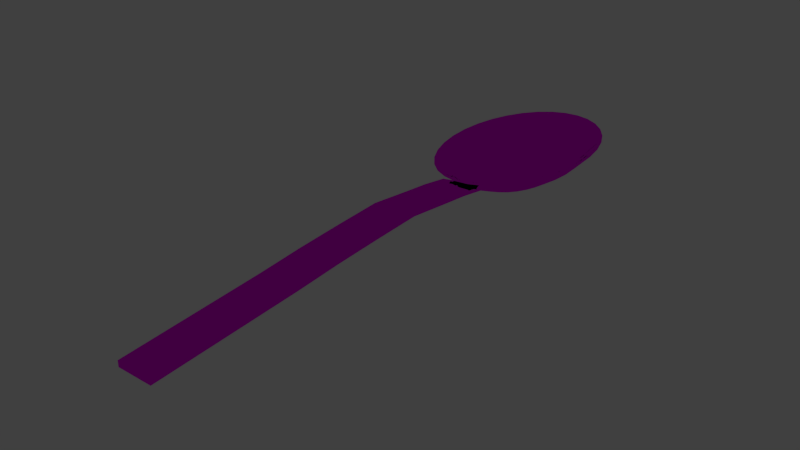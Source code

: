 # Source: mb-Loeffel.blend  (saved by Blender 2.76.0; exported with 4.5.12 LTS)
import bpy
from mathutils import Matrix  # noqa: F401  (used for matrix-valued properties, if any)

bpy.ops.wm.read_factory_settings(use_empty=True)
scene = bpy.context.scene
scene.name = 'Scene'

# ---- collections
col_collection_1 = bpy.data.collections.new('Collection 1'); scene.collection.children.link(col_collection_1)

# ---- images (referenced by path relative to the original .blend; pixels are not part of the script)
import os
ASSET_DIR = os.environ.get("B2B_ASSET_DIR", "")  # directory of the original .blend (textures are referenced by path, not embedded)
HERE = os.path.dirname(os.path.abspath(__file__))  # packed textures are extracted next to this script under _unpacked/

def load_image(name, relpath, width, height, colorspace="sRGB"):
    """Load a texture the original file referenced (path relative to the .blend, or extracted next to this script)."""
    p = next((c for c in (os.path.join(HERE, relpath), os.path.join(ASSET_DIR, relpath)) if relpath and os.path.exists(c)), "")
    if p:
        img = bpy.data.images.load(p, check_existing=True)
        img.name = name
    else:  # same state as the original file: an image datablock whose file is absent (Cycles renders it pink)
        img = bpy.data.images.new(name, width, height)
        img.source = "FILE"
        img.filepath = "//" + (relpath or name)
    img.colorspace_settings.name = colorspace
    return img
img_mb_loeffelmesser_jpg = load_image('mb-LoeffelMesser.jpg', 'mb-LoeffelMesser.jpg', 1024, 1024, 'sRGB')

# ---- materials (node trees are filled in below, after node groups)
mat_material_002 = bpy.data.materials.new('Material.002')
mat_material_002.alpha_threshold = 0.0
mat_material_002.roughness = 0.5

# ---- material node trees
mat_material_002.use_nodes = True; mat_material_002.node_tree.nodes.clear()
_N = mat_material_002.node_tree.nodes; _L = mat_material_002.node_tree.links
n0 = _N.new('ShaderNodeOutputMaterial'); n0.name = 'Material Output'; n0.location = (300, 300)
n1 = _N.new('ShaderNodeBsdfAnisotropic'); n1.name = 'Glossy BSDF'; n1.location = (10, 300)
n1.distribution = 'GGX'
n1.inputs[1].default_value = 0.0
n2 = _N.new('ShaderNodeTexImage'); n2.name = 'Image Texture'; n2.location = (-180, 300)
n2.width = 140
n2.image = img_mb_loeffelmesser_jpg
_L.new(n1.outputs[0], n0.inputs[0])
_L.new(n2.outputs[0], n1.inputs[0])
n0.is_active_output = True

# ---- world
world_world = bpy.data.worlds.new('World'); scene.world = world_world
world_world.color = (0.05088, 0.05088, 0.05088)
world_world.use_sun_shadow = False
world_world.sun_shadow_jitter_overblur = 0.0
world_world.cycles.sampling_method = 'MANUAL'
world_world.cycles.sample_map_resolution = 256

# ---- meshes
me_cube = bpy.data.meshes.new('Cube')
me_cube.from_pydata([(-1.0, -1.0, -1.0), (-1.0, -1.0, 1.0), (-1.0, 0.9262, 1.937), (-1.0, 0.8631, 3.937), (1.0, -1.0, -1.0), (1.0, -1.0, 1.0), (1.0, 0.9262, 1.937), (1.0, 0.8631, 3.937), (-1.0, 0.6101, 6.08), (-1.0, 0.6719, 4.08), (1.0, 0.6101, 6.08), (1.0, 0.6719, 4.08), (-1.0, 0.4331, 5.709), (-1.0, 0.1942, 4.825), (-1.0, -0.04461, 3.771), (-1.0, -0.2835, 2.365), (-1.0, -0.5223, 1.243), (-1.0, -0.7612, 0.1216), (1.0, 0.38, 7.709), (1.0, 0.15, 6.825), (1.0, -0.07997, 5.771), (1.0, -0.31, 4.365), (1.0, -0.54, 3.243), (1.0, -0.77, 2.122), (-1.0, -0.77, 2.122), (-1.0, -0.54, 3.243), (-1.0, -0.31, 4.365), (-1.0, -0.07997, 5.771), (-1.0, 0.15, 6.825), (-1.0, 0.38, 7.709), (1.0, -0.7612, 0.1216), (1.0, -0.5223, 1.243), (1.0, -0.2835, 2.365), (1.0, -0.04461, 3.771), (1.0, 0.1942, 4.825), (1.0, 0.4331, 5.709), (-1.0, 0.7289, 5.299), (1.0, 0.7913, 3.299), (-1.0, 0.7913, 3.299), (1.0, 0.7289, 5.299), (-3.924, 1.372, 5.327), (-3.097, 1.372, 0.04869), (-2.155, 1.372, -3.873), (-1.132, 1.372, -6.289), (-3.85, 1.475, 5.327), (-3.039, 1.453, 0.04869), (-2.115, 1.428, -3.873), (-1.112, 1.4, -6.289), (-3.63, 1.575, 5.327), (-2.867, 1.531, 0.04869), (-1.996, 1.481, -3.873), (-1.051, 1.428, -6.289), (-3.274, 1.666, 5.327), (-2.587, 1.603, 0.04869), (-1.803, 1.531, -3.873), (-0.9529, 1.453, -6.289), (-2.794, 1.747, 5.327), (-2.21, 1.666, 0.04869), (-1.544, 1.575, -3.873), (-0.8206, 1.475, -6.289), (-2.21, 1.813, 5.327), (-1.751, 1.718, 0.04869), (-1.228, 1.61, -3.873), (-0.6594, 1.493, -6.289), (-1.544, 1.862, 5.327), (-1.228, 1.757, 0.04869), (-0.8669, 1.637, -3.873), (-0.4756, 1.507, -6.289), (-0.8206, 1.892, 5.327), (-0.6594, 1.78, 0.04869), (-0.4756, 1.653, -3.873), (-0.276, 1.515, -6.289), (-0.06853, 1.902, 5.327), (-0.06853, 1.788, 0.04869), (-0.06853, 1.659, -3.873), (-0.06853, 1.518, -6.289), (0.6836, 1.892, 5.327), (0.5224, 1.78, 0.04869), (0.3385, 1.653, -3.873), (0.139, 1.515, -6.289), (1.407, 1.862, 5.327), (1.091, 1.757, 0.04869), (0.7299, 1.637, -3.873), (0.3385, 1.507, -6.289), (2.073, 1.813, 5.327), (1.614, 1.718, 0.04869), (1.091, 1.61, -3.873), (0.5224, 1.493, -6.289), (2.657, 1.747, 5.327), (2.073, 1.666, 0.04869), (1.407, 1.575, -3.873), (0.6836, 1.475, -6.289), (3.137, 1.666, 5.327), (2.45, 1.603, 0.04869), (1.666, 1.531, -3.873), (0.8158, 1.453, -6.289), (3.493, 1.575, 5.327), (2.73, 1.531, 0.04869), (1.859, 1.481, -3.873), (0.9141, 1.428, -6.289), (3.712, 1.475, 5.327), (2.902, 1.453, 0.04869), (1.978, 1.428, -3.873), (0.9746, 1.4, -6.289), (3.787, 1.372, 5.327), (2.96, 1.372, 0.04869), (2.018, 1.372, -3.873), (0.9951, 1.372, -6.289), (3.712, 1.268, 5.327), (2.902, 1.29, 0.04869), (1.978, 1.316, -3.873), (0.9746, 1.343, -6.289), (3.493, 1.169, 5.327), (2.73, 1.212, 0.04869), (1.859, 1.262, -3.873), (0.9141, 1.316, -6.289), (3.137, 1.077, 5.327), (2.45, 1.14, 0.04869), (1.666, 1.212, -3.873), (0.8158, 1.29, -6.289), (2.657, 0.9967, 5.327), (2.073, 1.077, 0.04869), (1.407, 1.169, -3.873), (0.6836, 1.268, -6.289), (2.073, 0.9307, 5.327), (1.614, 1.025, 0.04869), (1.091, 1.133, -3.873), (0.5224, 1.25, -6.289), (-0.06853, 1.372, -7.104), (1.407, 0.8817, 5.327), (1.091, 0.9867, 0.04869), (0.7299, 1.107, -3.873), (0.3385, 1.236, -6.289), (0.6836, 0.8516, 5.327), (0.5224, 0.963, 0.04869), (0.3385, 1.09, -3.873), (0.139, 1.228, -6.289), (-0.06853, 0.8414, 5.327), (-0.06853, 0.955, 0.04869), (-0.06853, 1.085, -3.873), (-0.06853, 1.225, -6.289), (-0.8206, 0.8516, 5.327), (-0.6594, 0.963, 0.04869), (-0.4756, 1.09, -3.873), (-0.276, 1.228, -6.289), (-1.544, 0.8817, 5.327), (-1.228, 0.9867, 0.04869), (-0.8669, 1.107, -3.873), (-0.4756, 1.236, -6.289), (-2.21, 0.9307, 5.327), (-1.751, 1.025, 0.04869), (-1.228, 1.133, -3.873), (-0.6594, 1.25, -6.289), (-2.794, 0.9967, 5.327), (-2.21, 1.077, 0.04869), (-1.544, 1.169, -3.873), (-0.8206, 1.268, -6.289), (-3.274, 1.077, 5.327), (-2.587, 1.14, 0.04869), (-1.803, 1.212, -3.873), (-0.9529, 1.29, -6.289), (-3.63, 1.169, 5.327), (-2.867, 1.212, 0.04869), (-1.996, 1.262, -3.873), (-1.051, 1.316, -6.289), (-3.85, 1.268, 5.327), (-3.039, 1.29, 0.04869), (-2.115, 1.316, -3.873), (-1.112, 1.343, -6.289), (-3.794, 1.372, 5.444), (-2.996, 1.372, 0.3425), (-2.085, 1.372, -3.448), (-1.097, 1.372, -5.783), (-3.723, 1.472, 5.444), (-2.94, 1.45, 0.3425), (-2.046, 1.426, -3.448), (-1.077, 1.399, -5.783), (-3.511, 1.568, 5.444), (-2.773, 1.526, 0.3425), (-1.932, 1.478, -3.448), (-1.018, 1.426, -5.783), (-3.167, 1.656, 5.444), (-2.503, 1.595, 0.3425), (-1.745, 1.526, -3.448), (-0.9233, 1.45, -5.783), (-2.703, 1.734, 5.444), (-2.139, 1.656, 0.3425), (-1.494, 1.568, -3.448), (-0.7954, 1.472, -5.783), (-2.139, 1.798, 5.444), (-1.695, 1.706, 0.3425), (-1.189, 1.602, -3.448), (-0.6396, 1.489, -5.783), (-1.494, 1.845, 5.444), (-1.189, 1.744, 0.3425), (-0.8402, 1.628, -3.448), (-0.4619, 1.502, -5.783), (-0.7954, 1.874, 5.444), (-0.6396, 1.767, 0.3425), (-0.4619, 1.644, -3.448), (-0.2691, 1.51, -5.783), (-0.06853, 1.884, 5.444), (-0.06853, 1.774, 0.3425), (-0.06853, 1.649, -3.448), (-0.06853, 1.513, -5.783), (0.6584, 1.874, 5.444), (0.5026, 1.767, 0.3425), (0.3249, 1.644, -3.448), (0.132, 1.51, -5.783), (1.357, 1.845, 5.444), (1.052, 1.744, 0.3425), (0.7031, 1.628, -3.448), (0.3249, 1.502, -5.783), (2.001, 1.798, 5.444), (1.558, 1.706, 0.3425), (1.052, 1.602, -3.448), (0.5026, 1.489, -5.783), (2.566, 1.734, 5.444), (2.001, 1.656, 0.3425), (1.357, 1.568, -3.448), (0.6584, 1.472, -5.783), (3.029, 1.656, 5.444), (2.366, 1.595, 0.3425), (1.608, 1.526, -3.448), (0.7862, 1.45, -5.783), (3.374, 1.568, 5.444), (2.636, 1.526, 0.3425), (1.794, 1.478, -3.448), (0.8812, 1.426, -5.783), (3.586, 1.472, 5.444), (2.803, 1.45, 0.3425), (1.909, 1.426, -3.448), (0.9397, 1.399, -5.783), (3.657, 1.372, 5.444), (2.859, 1.372, 0.3425), (1.948, 1.372, -3.448), (0.9595, 1.372, -5.783), (3.586, 1.272, 5.444), (2.803, 1.293, 0.3425), (1.909, 1.318, -3.448), (0.9397, 1.344, -5.783), (3.374, 1.176, 5.444), (2.636, 1.218, 0.3425), (1.794, 1.266, -3.448), (0.8812, 1.318, -5.783), (3.029, 1.087, 5.444), (2.366, 1.148, 0.3425), (1.608, 1.218, -3.448), (0.7862, 1.293, -5.783), (2.566, 1.009, 5.444), (2.001, 1.087, 0.3425), (1.357, 1.176, -3.448), (0.6584, 1.272, -5.783), (2.001, 0.9455, 5.444), (1.558, 1.037, 0.3425), (1.052, 1.141, -3.448), (0.5026, 1.254, -5.783), (-0.06853, 1.372, -6.571), (1.357, 0.8981, 5.444), (1.052, 0.9996, 0.3425), (0.7031, 1.115, -3.448), (0.3249, 1.241, -5.783), (0.6584, 0.869, 5.444), (0.5026, 0.9767, 0.3425), (0.3249, 1.1, -3.448), (0.132, 1.233, -5.783), (-0.06853, 0.8591, 5.444), (-0.06853, 0.969, 0.3425), (-0.06853, 1.094, -3.448), (-0.06853, 1.23, -5.783), (-0.7954, 0.869, 5.444), (-0.6396, 0.9767, 0.3425), (-0.4619, 1.1, -3.448), (-0.2691, 1.233, -5.783), (-1.494, 0.8981, 5.444), (-1.189, 0.9996, 0.3425), (-0.8402, 1.115, -3.448), (-0.4619, 1.241, -5.783), (-2.139, 0.9455, 5.444), (-1.695, 1.037, 0.3425), (-1.189, 1.141, -3.448), (-0.6396, 1.254, -5.783), (-2.703, 1.009, 5.444), (-2.139, 1.087, 0.3425), (-1.494, 1.176, -3.448), (-0.7954, 1.272, -5.783), (-3.167, 1.087, 5.444), (-2.503, 1.148, 0.3425), (-1.745, 1.218, -3.448), (-0.9233, 1.293, -5.783), (-3.511, 1.176, 5.444), (-2.773, 1.218, 0.3425), (-1.932, 1.266, -3.448), (-1.018, 1.318, -5.783), (-3.723, 1.272, 5.444), (-2.94, 1.293, 0.3425), (-2.046, 1.318, -3.448), (-1.077, 1.344, -5.783)], [], [(36, 3, 2, 38), (3, 7, 6, 2), (23, 5, 4, 30), (5, 1, 0, 4), (38, 2, 6, 37), (39, 7, 3, 36), (18, 10, 8, 29), (12, 9, 11, 35), (39, 10, 11, 37), (29, 8, 9, 12), (1, 24, 17, 0), (24, 25, 16, 17), (25, 26, 15, 16), (26, 27, 14, 15), (27, 28, 13, 14), (28, 29, 12, 13), (0, 17, 30, 4), (17, 16, 31, 30), (16, 15, 32, 31), (15, 14, 33, 32), (14, 13, 34, 33), (13, 12, 35, 34), (5, 23, 24, 1), (23, 22, 25, 24), (22, 21, 26, 25), (21, 20, 27, 26), (20, 19, 28, 27), (19, 18, 29, 28), (10, 18, 35, 11), (18, 19, 34, 35), (19, 20, 33, 34), (20, 21, 32, 33), (21, 22, 31, 32), (22, 23, 30, 31), (7, 39, 37, 6), (10, 39, 36, 8), (9, 38, 37, 11), (8, 36, 38, 9), (41, 45, 44, 40), (42, 46, 45, 41), (43, 47, 46, 42), (45, 49, 48, 44), (46, 50, 49, 45), (47, 51, 50, 46), (50, 54, 53, 49), (51, 55, 54, 50), (49, 53, 52, 48), (53, 57, 56, 52), (54, 58, 57, 53), (55, 59, 58, 54), (59, 63, 62, 58), (57, 61, 60, 56), (58, 62, 61, 57), (61, 65, 64, 60), (62, 66, 65, 61), (63, 67, 66, 62), (67, 71, 70, 66), (65, 69, 68, 64), (66, 70, 69, 65), (69, 73, 72, 68), (70, 74, 73, 69), (71, 75, 74, 70), (73, 77, 76, 72), (74, 78, 77, 73), (75, 79, 78, 74), (77, 81, 80, 76), (78, 82, 81, 77), (79, 83, 82, 78), (81, 85, 84, 80), (82, 86, 85, 81), (83, 87, 86, 82), (85, 89, 88, 84), (86, 90, 89, 85), (87, 91, 90, 86), (89, 93, 92, 88), (90, 94, 93, 89), (91, 95, 94, 90), (94, 98, 97, 93), (95, 99, 98, 94), (93, 97, 96, 92), (97, 101, 100, 96), (98, 102, 101, 97), (99, 103, 102, 98), (102, 106, 105, 101), (103, 107, 106, 102), (101, 105, 104, 100), (105, 109, 108, 104), (106, 110, 109, 105), (107, 111, 110, 106), (111, 115, 114, 110), (109, 113, 112, 108), (110, 114, 113, 109), (113, 117, 116, 112), (114, 118, 117, 113), (115, 119, 118, 114), (117, 121, 120, 116), (118, 122, 121, 117), (119, 123, 122, 118), (121, 125, 124, 120), (122, 126, 125, 121), (123, 127, 126, 122), (125, 130, 129, 124), (126, 131, 130, 125), (127, 132, 131, 126), (130, 134, 133, 129), (131, 135, 134, 130), (132, 136, 135, 131), (134, 138, 137, 133), (135, 139, 138, 134), (136, 140, 139, 135), (138, 142, 141, 137), (139, 143, 142, 138), (140, 144, 143, 139), (142, 146, 145, 141), (143, 147, 146, 142), (144, 148, 147, 143), (147, 151, 150, 146), (148, 152, 151, 147), (146, 150, 149, 145), (150, 154, 153, 149), (151, 155, 154, 150), (152, 156, 155, 151), (156, 160, 159, 155), (154, 158, 157, 153), (155, 159, 158, 154), (158, 162, 161, 157), (159, 163, 162, 158), (160, 164, 163, 159), (164, 168, 167, 163), (162, 166, 165, 161), (163, 167, 166, 162), (128, 47, 43), (128, 51, 47), (128, 55, 51), (128, 59, 55), (128, 63, 59), (128, 67, 63), (128, 71, 67), (128, 75, 71), (128, 79, 75), (128, 83, 79), (128, 87, 83), (128, 91, 87), (128, 95, 91), (128, 99, 95), (128, 103, 99), (128, 107, 103), (128, 111, 107), (128, 115, 111), (128, 119, 115), (128, 123, 119), (128, 127, 123), (128, 132, 127), (128, 136, 132), (128, 140, 136), (128, 144, 140), (128, 148, 144), (128, 152, 148), (128, 156, 152), (128, 160, 156), (128, 164, 160), (128, 168, 164), (166, 41, 40, 165), (167, 42, 41, 166), (168, 43, 42, 167), (128, 43, 168), (170, 169, 173, 174), (171, 170, 174, 175), (172, 171, 175, 176), (174, 173, 177, 178), (175, 174, 178, 179), (176, 175, 179, 180), (179, 178, 182, 183), (180, 179, 183, 184), (178, 177, 181, 182), (182, 181, 185, 186), (183, 182, 186, 187), (184, 183, 187, 188), (188, 187, 191, 192), (186, 185, 189, 190), (187, 186, 190, 191), (190, 189, 193, 194), (191, 190, 194, 195), (192, 191, 195, 196), (196, 195, 199, 200), (194, 193, 197, 198), (195, 194, 198, 199), (198, 197, 201, 202), (199, 198, 202, 203), (200, 199, 203, 204), (202, 201, 205, 206), (203, 202, 206, 207), (204, 203, 207, 208), (206, 205, 209, 210), (207, 206, 210, 211), (208, 207, 211, 212), (210, 209, 213, 214), (211, 210, 214, 215), (212, 211, 215, 216), (214, 213, 217, 218), (215, 214, 218, 219), (216, 215, 219, 220), (218, 217, 221, 222), (219, 218, 222, 223), (220, 219, 223, 224), (223, 222, 226, 227), (224, 223, 227, 228), (222, 221, 225, 226), (226, 225, 229, 230), (227, 226, 230, 231), (228, 227, 231, 232), (231, 230, 234, 235), (232, 231, 235, 236), (230, 229, 233, 234), (234, 233, 237, 238), (235, 234, 238, 239), (236, 235, 239, 240), (240, 239, 243, 244), (238, 237, 241, 242), (239, 238, 242, 243), (242, 241, 245, 246), (243, 242, 246, 247), (244, 243, 247, 248), (246, 245, 249, 250), (247, 246, 250, 251), (248, 247, 251, 252), (250, 249, 253, 254), (251, 250, 254, 255), (252, 251, 255, 256), (254, 253, 258, 259), (255, 254, 259, 260), (256, 255, 260, 261), (259, 258, 262, 263), (260, 259, 263, 264), (261, 260, 264, 265), (263, 262, 266, 267), (264, 263, 267, 268), (265, 264, 268, 269), (267, 266, 270, 271), (268, 267, 271, 272), (269, 268, 272, 273), (271, 270, 274, 275), (272, 271, 275, 276), (273, 272, 276, 277), (276, 275, 279, 280), (277, 276, 280, 281), (275, 274, 278, 279), (279, 278, 282, 283), (280, 279, 283, 284), (281, 280, 284, 285), (285, 284, 288, 289), (283, 282, 286, 287), (284, 283, 287, 288), (287, 286, 290, 291), (288, 287, 291, 292), (289, 288, 292, 293), (293, 292, 296, 297), (291, 290, 294, 295), (292, 291, 295, 296), (257, 172, 176), (257, 176, 180), (257, 180, 184), (257, 184, 188), (257, 188, 192), (257, 192, 196), (257, 196, 200), (257, 200, 204), (257, 204, 208), (257, 208, 212), (257, 212, 216), (257, 216, 220), (257, 220, 224), (257, 224, 228), (257, 228, 232), (257, 232, 236), (257, 236, 240), (257, 240, 244), (257, 244, 248), (257, 248, 252), (257, 252, 256), (257, 256, 261), (257, 261, 265), (257, 265, 269), (257, 269, 273), (257, 273, 277), (257, 277, 281), (257, 281, 285), (257, 285, 289), (257, 289, 293), (257, 293, 297), (295, 294, 169, 170), (296, 295, 170, 171), (297, 296, 171, 172), (257, 297, 172), (165, 40, 169, 294), (104, 108, 237, 233), (112, 116, 245, 241), (120, 124, 253, 249), (44, 48, 177, 173), (52, 56, 185, 181), (60, 64, 193, 189), (129, 133, 262, 258), (68, 72, 201, 197), (137, 141, 270, 266), (76, 80, 209, 205), (84, 88, 217, 213), (153, 157, 286, 282), (145, 149, 278, 274), (161, 165, 294, 290), (116, 120, 249, 245), (40, 44, 173, 169), (92, 96, 225, 221), (108, 112, 241, 237), (100, 104, 233, 229), (133, 137, 266, 262), (124, 129, 258, 253), (141, 145, 274, 270), (149, 153, 282, 278), (157, 161, 290, 286), (80, 84, 213, 209), (56, 60, 189, 185), (72, 76, 205, 201), (88, 92, 221, 217), (48, 52, 181, 177), (64, 68, 197, 193), (96, 100, 229, 225)])
me_cube.materials.append(mat_material_002)
me_cube.use_remesh_preserve_volume = False
me_cube.use_remesh_preserve_attributes = False
me_cube.use_mirror_vertex_groups = False
me_cube.update()

# ---- objects
ob_cube_001 = bpy.data.objects.new('Cube.001', me_cube)

# ---- transforms, parenting, visibility, modifiers, constraints
ob_cube_001.location = (0.01325, -3.008, 6.645)
ob_cube_001.scale = (0.1934, 2.193, 0.03183)
ob_cube_001.lineart.crease_threshold = 0.0

# ---- collection membership
col_collection_1.objects.link(ob_cube_001)

# ---- scene / render settings (as saved in the file)
scene.frame_start = 1; scene.frame_end = 250; scene.frame_set(0)
scene.render.engine = 'CYCLES'
scene.render.resolution_percentage = 50
scene.render.dither_intensity = 0.0
scene.cycles.use_denoising = False
scene.cycles.samples = 10
scene.cycles.sampling_pattern = 'TABULATED_SOBOL'
scene.cycles.light_sampling_threshold = 0.0
scene.cycles.use_adaptive_sampling = False
scene.cycles.use_light_tree = False
scene.cycles.blur_glossy = 0.0
scene.cycles.pixel_filter_type = 'GAUSSIAN'
scene.cycles.sample_clamp_indirect = 0.0
scene.view_settings.view_transform = 'Standard'
bpy.context.view_layer.update()

# ---- added for rendering (the .blend has no active camera and no usable light): camera, sun
cam_auto = bpy.data.cameras.new('AutoCamera')
cam_auto.lens = 50.0
cam_auto.sensor_width = 36.0
cam_auto.clip_end = 1000.0
ob_auto_camera = bpy.data.objects.new('AutoCamera', cam_auto)
scene.collection.objects.link(ob_auto_camera)
ob_auto_camera.location = (6.06395, -9.29603, 11.5055)
ob_auto_camera.rotation_euler = (1.09748, -7.21219e-08, 0.694738)
scene.camera = ob_auto_camera
light_auto_sun = bpy.data.lights.new('AutoSun', 'SUN')
light_auto_sun.energy = 3.0
light_auto_sun.angle = 0.0523599
ob_auto_sun = bpy.data.objects.new('AutoSun', light_auto_sun)
scene.collection.objects.link(ob_auto_sun)
ob_auto_sun.rotation_euler = (0.872665, 0.174533, 0.523599)
bpy.context.view_layer.update()
